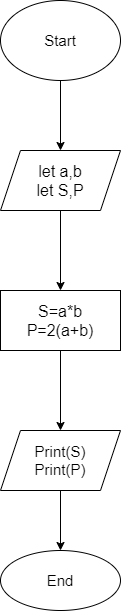

The diagram above was exported from draw.io. Its source (the exported page's mxGraphModel, read from the mxfile embedded in the PNG):
<mxGraphModel dx="866" dy="522" grid="1" gridSize="10" guides="1" tooltips="1" connect="1" arrows="1" fold="1" page="1" pageScale="1" pageWidth="827" pageHeight="1169" math="0" shadow="0">
  <root>
    <mxCell id="0" />
    <mxCell id="1" parent="0" />
    <mxCell id="d_ZcJslig_2aoX3-j-Ma-16" value="" style="edgeStyle=orthogonalEdgeStyle;rounded=0;orthogonalLoop=1;jettySize=auto;html=1;" edge="1" parent="1" source="d_ZcJslig_2aoX3-j-Ma-1" target="d_ZcJslig_2aoX3-j-Ma-15">
      <mxGeometry relative="1" as="geometry" />
    </mxCell>
    <mxCell id="d_ZcJslig_2aoX3-j-Ma-1" value="&lt;font style=&quot;font-size: 15px&quot;&gt;Start&lt;/font&gt;" style="ellipse;whiteSpace=wrap;html=1;" vertex="1" parent="1">
      <mxGeometry x="300" y="20" width="120" height="80" as="geometry" />
    </mxCell>
    <mxCell id="d_ZcJslig_2aoX3-j-Ma-18" value="" style="edgeStyle=orthogonalEdgeStyle;rounded=0;orthogonalLoop=1;jettySize=auto;html=1;fontSize=16;" edge="1" parent="1" source="d_ZcJslig_2aoX3-j-Ma-15" target="d_ZcJslig_2aoX3-j-Ma-17">
      <mxGeometry relative="1" as="geometry" />
    </mxCell>
    <mxCell id="d_ZcJslig_2aoX3-j-Ma-15" value="&lt;font style=&quot;font-size: 16px&quot;&gt;let a,b&lt;br&gt;let S,P&lt;/font&gt;" style="shape=parallelogram;perimeter=parallelogramPerimeter;whiteSpace=wrap;html=1;fixedSize=1;" vertex="1" parent="1">
      <mxGeometry x="300" y="170" width="120" height="60" as="geometry" />
    </mxCell>
    <mxCell id="d_ZcJslig_2aoX3-j-Ma-20" value="" style="edgeStyle=orthogonalEdgeStyle;rounded=0;orthogonalLoop=1;jettySize=auto;html=1;fontSize=15;" edge="1" parent="1" source="d_ZcJslig_2aoX3-j-Ma-17" target="d_ZcJslig_2aoX3-j-Ma-19">
      <mxGeometry relative="1" as="geometry" />
    </mxCell>
    <mxCell id="d_ZcJslig_2aoX3-j-Ma-17" value="&lt;font style=&quot;font-size: 16px&quot;&gt;S=a*b&lt;br&gt;P=2(a+b)&lt;/font&gt;" style="whiteSpace=wrap;html=1;" vertex="1" parent="1">
      <mxGeometry x="300" y="310" width="120" height="60" as="geometry" />
    </mxCell>
    <mxCell id="d_ZcJslig_2aoX3-j-Ma-22" value="" style="edgeStyle=orthogonalEdgeStyle;rounded=0;orthogonalLoop=1;jettySize=auto;html=1;fontSize=15;" edge="1" parent="1" source="d_ZcJslig_2aoX3-j-Ma-19" target="d_ZcJslig_2aoX3-j-Ma-21">
      <mxGeometry relative="1" as="geometry" />
    </mxCell>
    <mxCell id="d_ZcJslig_2aoX3-j-Ma-19" value="&lt;font style=&quot;font-size: 15px&quot;&gt;Print(S)&lt;br&gt;Print(P)&lt;/font&gt;" style="shape=parallelogram;perimeter=parallelogramPerimeter;whiteSpace=wrap;html=1;fixedSize=1;" vertex="1" parent="1">
      <mxGeometry x="300" y="450" width="120" height="60" as="geometry" />
    </mxCell>
    <mxCell id="d_ZcJslig_2aoX3-j-Ma-21" value="&lt;font style=&quot;font-size: 15px&quot;&gt;End&lt;/font&gt;" style="ellipse;whiteSpace=wrap;html=1;" vertex="1" parent="1">
      <mxGeometry x="300" y="570" width="120" height="60" as="geometry" />
    </mxCell>
  </root>
</mxGraphModel>